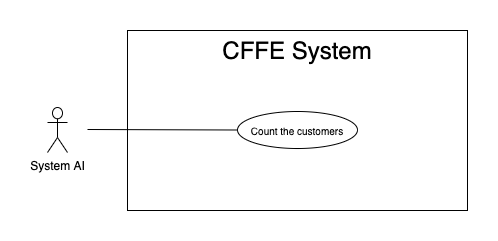

The diagram above was exported from draw.io. Its source (the exported page's mxGraphModel, read from the mxfile embedded in the PNG):
<mxGraphModel dx="946" dy="610" grid="1" gridSize="10" guides="1" tooltips="1" connect="1" arrows="1" fold="1" page="1" pageScale="1" pageWidth="850" pageHeight="1100" math="0" shadow="0">
  <root>
    <mxCell id="9ianBl28lfUb-QbiFn6F-0" />
    <mxCell id="9ianBl28lfUb-QbiFn6F-1" parent="9ianBl28lfUb-QbiFn6F-0" />
    <mxCell id="9ianBl28lfUb-QbiFn6F-2" value="" style="rounded=0;whiteSpace=wrap;html=1;" parent="9ianBl28lfUb-QbiFn6F-1" vertex="1">
      <mxGeometry x="140" y="120" width="340" height="180" as="geometry" />
    </mxCell>
    <mxCell id="9ianBl28lfUb-QbiFn6F-3" value="&lt;span style=&quot;font-size: 24px&quot;&gt;CFFE System&lt;/span&gt;" style="text;html=1;strokeColor=none;fillColor=none;align=center;verticalAlign=middle;whiteSpace=wrap;rounded=0;" parent="9ianBl28lfUb-QbiFn6F-1" vertex="1">
      <mxGeometry x="145" y="130" width="330" height="20" as="geometry" />
    </mxCell>
    <mxCell id="9ianBl28lfUb-QbiFn6F-4" value="System AI" style="shape=umlActor;verticalLabelPosition=bottom;verticalAlign=top;html=1;outlineConnect=0;" parent="9ianBl28lfUb-QbiFn6F-1" vertex="1">
      <mxGeometry x="60" y="197" width="20" height="45" as="geometry" />
    </mxCell>
    <mxCell id="9ianBl28lfUb-QbiFn6F-5" value="&lt;span style=&quot;font-size: 10px&quot;&gt;Count the customers&lt;/span&gt;" style="ellipse;whiteSpace=wrap;html=1;fillColor=#ffffff;gradientColor=none;" parent="9ianBl28lfUb-QbiFn6F-1" vertex="1">
      <mxGeometry x="250" y="201" width="120" height="37" as="geometry" />
    </mxCell>
    <mxCell id="9ianBl28lfUb-QbiFn6F-6" value="" style="endArrow=none;html=1;rounded=0;exitX=0;exitY=0.5;exitDx=0;exitDy=0;" parent="9ianBl28lfUb-QbiFn6F-1" source="9ianBl28lfUb-QbiFn6F-5" edge="1">
      <mxGeometry relative="1" as="geometry">
        <mxPoint x="469.9999999999959" y="233.00000000000023" as="sourcePoint" />
        <mxPoint x="100" y="219" as="targetPoint" />
      </mxGeometry>
    </mxCell>
  </root>
</mxGraphModel>